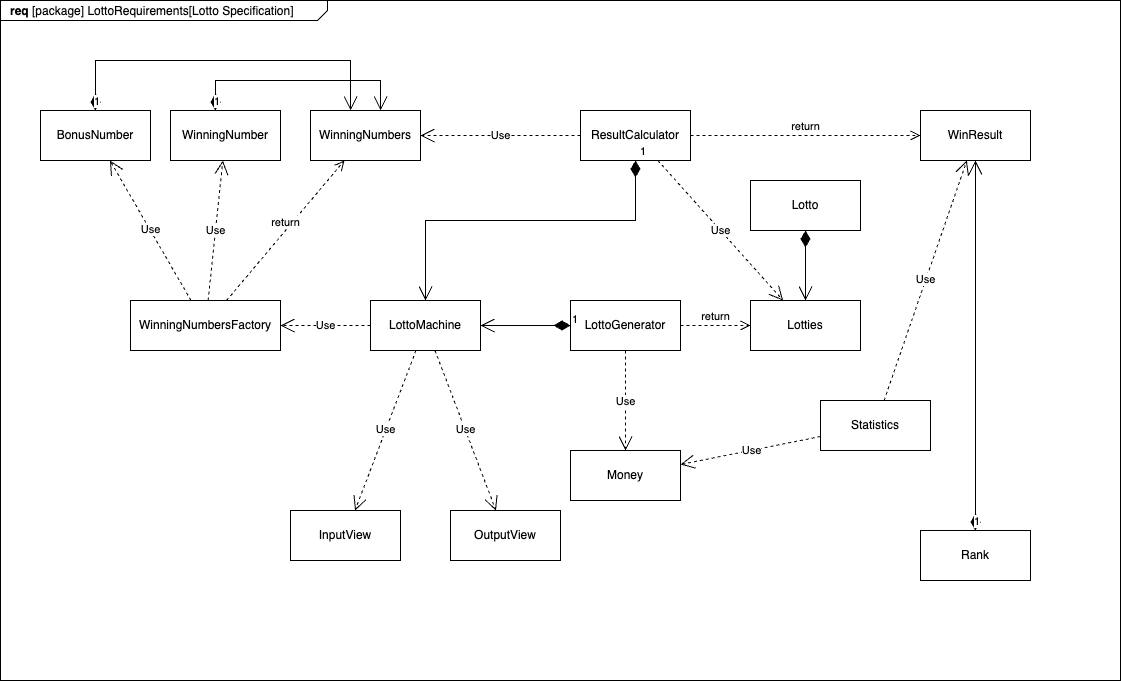

The diagram above was exported from draw.io. Its source (the exported page's mxGraphModel, read from the mxfile embedded in the PNG):
<mxGraphModel dx="1045" dy="1314" grid="1" gridSize="10" guides="1" tooltips="1" connect="1" arrows="1" fold="1" page="1" pageScale="1.5" pageWidth="1169" pageHeight="826" background="none" math="0" shadow="0">
  <root>
    <mxCell id="0" style=";html=1;" />
    <mxCell id="1" style=";html=1;" parent="0" />
    <mxCell id="1672d66443f91eb5-1" value="&lt;p style=&quot;margin: 0px ; margin-top: 4px ; margin-left: 10px ; text-align: left&quot;&gt;&lt;b&gt;req&lt;/b&gt; [package] LottoRequirements[Lotto Specification]&lt;/p&gt;&lt;div style=&quot;text-align: left;&quot;&gt;&lt;br&gt;&lt;/div&gt;" style="html=1;strokeWidth=1;shape=mxgraph.sysml.package;html=1;overflow=fill;whiteSpace=wrap;fillColor=none;gradientColor=none;fontSize=12;align=center;labelX=327.64;" parent="1" vertex="1">
      <mxGeometry x="410" y="350" width="1120" height="680" as="geometry" />
    </mxCell>
    <mxCell id="w1mVHtC6f9SQlsGQ9dl8-26" value="Lotties" style="html=1;whiteSpace=wrap;" vertex="1" parent="1">
      <mxGeometry x="1160" y="650" width="110" height="50" as="geometry" />
    </mxCell>
    <mxCell id="w1mVHtC6f9SQlsGQ9dl8-27" value="WinningNumber" style="html=1;whiteSpace=wrap;" vertex="1" parent="1">
      <mxGeometry x="580" y="460" width="110" height="50" as="geometry" />
    </mxCell>
    <mxCell id="w1mVHtC6f9SQlsGQ9dl8-28" value="BonusNumber" style="html=1;whiteSpace=wrap;" vertex="1" parent="1">
      <mxGeometry x="450" y="460" width="110" height="50" as="geometry" />
    </mxCell>
    <mxCell id="w1mVHtC6f9SQlsGQ9dl8-29" value="WinningNumbers" style="html=1;whiteSpace=wrap;" vertex="1" parent="1">
      <mxGeometry x="720" y="460" width="110" height="50" as="geometry" />
    </mxCell>
    <mxCell id="w1mVHtC6f9SQlsGQ9dl8-30" value="Money" style="html=1;whiteSpace=wrap;" vertex="1" parent="1">
      <mxGeometry x="980" y="800" width="110" height="50" as="geometry" />
    </mxCell>
    <mxCell id="w1mVHtC6f9SQlsGQ9dl8-31" value="LottoMachine" style="html=1;whiteSpace=wrap;" vertex="1" parent="1">
      <mxGeometry x="780" y="650" width="110" height="50" as="geometry" />
    </mxCell>
    <mxCell id="w1mVHtC6f9SQlsGQ9dl8-32" value="LottoGenerator" style="html=1;whiteSpace=wrap;" vertex="1" parent="1">
      <mxGeometry x="980" y="650" width="110" height="50" as="geometry" />
    </mxCell>
    <mxCell id="w1mVHtC6f9SQlsGQ9dl8-33" value="WinResult" style="html=1;whiteSpace=wrap;" vertex="1" parent="1">
      <mxGeometry x="1330" y="460" width="110" height="50" as="geometry" />
    </mxCell>
    <mxCell id="w1mVHtC6f9SQlsGQ9dl8-38" value="Use" style="endArrow=open;endSize=12;dashed=1;html=1;rounded=0;" edge="1" parent="1" source="w1mVHtC6f9SQlsGQ9dl8-32" target="w1mVHtC6f9SQlsGQ9dl8-30">
      <mxGeometry width="160" relative="1" as="geometry">
        <mxPoint x="810" y="630" as="sourcePoint" />
        <mxPoint x="1100" y="280" as="targetPoint" />
      </mxGeometry>
    </mxCell>
    <mxCell id="w1mVHtC6f9SQlsGQ9dl8-40" value="1" style="endArrow=open;html=1;endSize=12;startArrow=diamondThin;startSize=14;startFill=1;edgeStyle=orthogonalEdgeStyle;align=left;verticalAlign=bottom;rounded=0;" edge="1" parent="1" source="w1mVHtC6f9SQlsGQ9dl8-25" target="w1mVHtC6f9SQlsGQ9dl8-26">
      <mxGeometry x="-1" y="3" relative="1" as="geometry">
        <mxPoint x="1100" y="560" as="sourcePoint" />
        <mxPoint x="1260" y="560" as="targetPoint" />
      </mxGeometry>
    </mxCell>
    <mxCell id="w1mVHtC6f9SQlsGQ9dl8-41" value="Statistics" style="html=1;whiteSpace=wrap;" vertex="1" parent="1">
      <mxGeometry x="1230" y="750" width="110" height="50" as="geometry" />
    </mxCell>
    <mxCell id="w1mVHtC6f9SQlsGQ9dl8-42" value="Rank" style="html=1;whiteSpace=wrap;" vertex="1" parent="1">
      <mxGeometry x="1330" y="880" width="110" height="50" as="geometry" />
    </mxCell>
    <mxCell id="w1mVHtC6f9SQlsGQ9dl8-43" value="InputView" style="html=1;whiteSpace=wrap;" vertex="1" parent="1">
      <mxGeometry x="700" y="860" width="110" height="50" as="geometry" />
    </mxCell>
    <mxCell id="w1mVHtC6f9SQlsGQ9dl8-44" value="1" style="endArrow=open;html=1;endSize=12;startArrow=diamondThin;startSize=14;startFill=1;edgeStyle=orthogonalEdgeStyle;align=left;verticalAlign=bottom;rounded=0;" edge="1" parent="1" source="w1mVHtC6f9SQlsGQ9dl8-42" target="w1mVHtC6f9SQlsGQ9dl8-33">
      <mxGeometry x="-1" y="3" relative="1" as="geometry">
        <mxPoint x="1380" y="740" as="sourcePoint" />
        <mxPoint x="1540" y="740" as="targetPoint" />
        <mxPoint as="offset" />
      </mxGeometry>
    </mxCell>
    <mxCell id="w1mVHtC6f9SQlsGQ9dl8-51" value="Use" style="endArrow=open;endSize=12;dashed=1;html=1;rounded=0;" edge="1" parent="1" source="w1mVHtC6f9SQlsGQ9dl8-41" target="w1mVHtC6f9SQlsGQ9dl8-30">
      <mxGeometry width="160" relative="1" as="geometry">
        <mxPoint x="1260" y="850" as="sourcePoint" />
        <mxPoint x="1420" y="850" as="targetPoint" />
      </mxGeometry>
    </mxCell>
    <mxCell id="w1mVHtC6f9SQlsGQ9dl8-54" value="Use" style="endArrow=open;endSize=12;dashed=1;html=1;rounded=0;" edge="1" parent="1" source="w1mVHtC6f9SQlsGQ9dl8-41" target="w1mVHtC6f9SQlsGQ9dl8-33">
      <mxGeometry width="160" relative="1" as="geometry">
        <mxPoint x="910" y="770" as="sourcePoint" />
        <mxPoint x="1070" y="770" as="targetPoint" />
      </mxGeometry>
    </mxCell>
    <mxCell id="w1mVHtC6f9SQlsGQ9dl8-55" value="Use" style="endArrow=open;endSize=12;dashed=1;html=1;rounded=0;" edge="1" parent="1" source="w1mVHtC6f9SQlsGQ9dl8-59" target="w1mVHtC6f9SQlsGQ9dl8-26">
      <mxGeometry width="160" relative="1" as="geometry">
        <mxPoint x="910" y="770" as="sourcePoint" />
        <mxPoint x="1070" y="770" as="targetPoint" />
      </mxGeometry>
    </mxCell>
    <mxCell id="w1mVHtC6f9SQlsGQ9dl8-56" value="Use" style="endArrow=open;endSize=12;dashed=1;html=1;rounded=0;" edge="1" parent="1" source="w1mVHtC6f9SQlsGQ9dl8-59" target="w1mVHtC6f9SQlsGQ9dl8-29">
      <mxGeometry x="0.0037" width="160" relative="1" as="geometry">
        <mxPoint x="910" y="770" as="sourcePoint" />
        <mxPoint x="1070" y="770" as="targetPoint" />
        <mxPoint as="offset" />
      </mxGeometry>
    </mxCell>
    <mxCell id="w1mVHtC6f9SQlsGQ9dl8-57" value="1" style="endArrow=open;html=1;endSize=12;startArrow=diamondThin;startSize=14;startFill=1;edgeStyle=orthogonalEdgeStyle;align=left;verticalAlign=bottom;rounded=0;" edge="1" parent="1" source="w1mVHtC6f9SQlsGQ9dl8-27" target="w1mVHtC6f9SQlsGQ9dl8-29">
      <mxGeometry x="-1" y="3" relative="1" as="geometry">
        <mxPoint x="800" y="720" as="sourcePoint" />
        <mxPoint x="960" y="720" as="targetPoint" />
        <Array as="points">
          <mxPoint x="625" y="430" />
          <mxPoint x="790" y="430" />
        </Array>
      </mxGeometry>
    </mxCell>
    <mxCell id="w1mVHtC6f9SQlsGQ9dl8-58" value="1" style="endArrow=open;html=1;endSize=12;startArrow=diamondThin;startSize=14;startFill=1;edgeStyle=orthogonalEdgeStyle;align=left;verticalAlign=bottom;rounded=0;" edge="1" parent="1" source="w1mVHtC6f9SQlsGQ9dl8-28" target="w1mVHtC6f9SQlsGQ9dl8-29">
      <mxGeometry x="-1" y="3" relative="1" as="geometry">
        <mxPoint x="800" y="720" as="sourcePoint" />
        <mxPoint x="960" y="720" as="targetPoint" />
        <Array as="points">
          <mxPoint x="505" y="410" />
          <mxPoint x="760" y="410" />
        </Array>
      </mxGeometry>
    </mxCell>
    <mxCell id="w1mVHtC6f9SQlsGQ9dl8-59" value="ResultCalculator" style="html=1;whiteSpace=wrap;" vertex="1" parent="1">
      <mxGeometry x="990" y="460" width="110" height="50" as="geometry" />
    </mxCell>
    <mxCell id="w1mVHtC6f9SQlsGQ9dl8-60" value="return" style="html=1;verticalAlign=bottom;endArrow=open;dashed=1;endSize=8;curved=0;rounded=0;" edge="1" parent="1" source="w1mVHtC6f9SQlsGQ9dl8-59" target="w1mVHtC6f9SQlsGQ9dl8-33">
      <mxGeometry relative="1" as="geometry">
        <mxPoint x="1130" y="590" as="sourcePoint" />
        <mxPoint x="1050" y="590" as="targetPoint" />
      </mxGeometry>
    </mxCell>
    <mxCell id="w1mVHtC6f9SQlsGQ9dl8-25" value="Lotto" style="html=1;whiteSpace=wrap;" vertex="1" parent="1">
      <mxGeometry x="1160" y="530" width="110" height="50" as="geometry" />
    </mxCell>
    <mxCell id="w1mVHtC6f9SQlsGQ9dl8-64" value="return" style="html=1;verticalAlign=bottom;endArrow=open;dashed=1;endSize=8;curved=0;rounded=0;" edge="1" parent="1" source="w1mVHtC6f9SQlsGQ9dl8-32" target="w1mVHtC6f9SQlsGQ9dl8-26">
      <mxGeometry relative="1" as="geometry">
        <mxPoint x="1060" y="600" as="sourcePoint" />
        <mxPoint x="980" y="600" as="targetPoint" />
      </mxGeometry>
    </mxCell>
    <mxCell id="w1mVHtC6f9SQlsGQ9dl8-67" value="1" style="endArrow=open;html=1;endSize=12;startArrow=diamondThin;startSize=14;startFill=1;edgeStyle=orthogonalEdgeStyle;align=left;verticalAlign=bottom;rounded=0;" edge="1" parent="1" source="w1mVHtC6f9SQlsGQ9dl8-32" target="w1mVHtC6f9SQlsGQ9dl8-31">
      <mxGeometry x="-1" y="3" relative="1" as="geometry">
        <mxPoint x="930" y="730" as="sourcePoint" />
        <mxPoint x="1090" y="730" as="targetPoint" />
      </mxGeometry>
    </mxCell>
    <mxCell id="w1mVHtC6f9SQlsGQ9dl8-68" value="1" style="endArrow=open;html=1;endSize=12;startArrow=diamondThin;startSize=14;startFill=1;edgeStyle=orthogonalEdgeStyle;align=left;verticalAlign=bottom;rounded=0;" edge="1" parent="1" source="w1mVHtC6f9SQlsGQ9dl8-59" target="w1mVHtC6f9SQlsGQ9dl8-31">
      <mxGeometry x="-1" y="3" relative="1" as="geometry">
        <mxPoint x="760" y="740" as="sourcePoint" />
        <mxPoint x="920" y="740" as="targetPoint" />
        <Array as="points">
          <mxPoint x="1045" y="570" />
          <mxPoint x="835" y="570" />
        </Array>
      </mxGeometry>
    </mxCell>
    <mxCell id="w1mVHtC6f9SQlsGQ9dl8-69" value="Use" style="endArrow=open;endSize=12;dashed=1;html=1;rounded=0;" edge="1" parent="1" source="w1mVHtC6f9SQlsGQ9dl8-31" target="w1mVHtC6f9SQlsGQ9dl8-43">
      <mxGeometry x="-0.004" width="160" relative="1" as="geometry">
        <mxPoint x="740" y="730" as="sourcePoint" />
        <mxPoint x="900" y="730" as="targetPoint" />
        <mxPoint as="offset" />
      </mxGeometry>
    </mxCell>
    <mxCell id="w1mVHtC6f9SQlsGQ9dl8-102" value="WinningNumbersFactory" style="html=1;whiteSpace=wrap;" vertex="1" parent="1">
      <mxGeometry x="540" y="650" width="150" height="50" as="geometry" />
    </mxCell>
    <mxCell id="w1mVHtC6f9SQlsGQ9dl8-103" value="return" style="html=1;verticalAlign=bottom;endArrow=open;dashed=1;endSize=8;curved=0;rounded=0;" edge="1" parent="1" source="w1mVHtC6f9SQlsGQ9dl8-102" target="w1mVHtC6f9SQlsGQ9dl8-29">
      <mxGeometry relative="1" as="geometry">
        <mxPoint x="720" y="730" as="sourcePoint" />
        <mxPoint x="640" y="730" as="targetPoint" />
      </mxGeometry>
    </mxCell>
    <mxCell id="w1mVHtC6f9SQlsGQ9dl8-104" value="Use" style="endArrow=open;endSize=12;dashed=1;html=1;rounded=0;" edge="1" parent="1" source="w1mVHtC6f9SQlsGQ9dl8-31" target="w1mVHtC6f9SQlsGQ9dl8-102">
      <mxGeometry width="160" relative="1" as="geometry">
        <mxPoint x="730" y="780" as="sourcePoint" />
        <mxPoint x="890" y="780" as="targetPoint" />
      </mxGeometry>
    </mxCell>
    <mxCell id="w1mVHtC6f9SQlsGQ9dl8-105" value="Use" style="endArrow=open;endSize=12;dashed=1;html=1;rounded=0;" edge="1" parent="1" source="w1mVHtC6f9SQlsGQ9dl8-102" target="w1mVHtC6f9SQlsGQ9dl8-28">
      <mxGeometry x="0.0065" width="160" relative="1" as="geometry">
        <mxPoint x="600" y="750" as="sourcePoint" />
        <mxPoint x="760" y="750" as="targetPoint" />
        <mxPoint as="offset" />
      </mxGeometry>
    </mxCell>
    <mxCell id="w1mVHtC6f9SQlsGQ9dl8-106" value="Use" style="endArrow=open;endSize=12;dashed=1;html=1;rounded=0;" edge="1" parent="1" source="w1mVHtC6f9SQlsGQ9dl8-102" target="w1mVHtC6f9SQlsGQ9dl8-27">
      <mxGeometry x="0.0065" width="160" relative="1" as="geometry">
        <mxPoint x="609" y="660" as="sourcePoint" />
        <mxPoint x="551" y="570" as="targetPoint" />
        <mxPoint as="offset" />
      </mxGeometry>
    </mxCell>
    <mxCell id="w1mVHtC6f9SQlsGQ9dl8-107" value="OutputView" style="html=1;whiteSpace=wrap;" vertex="1" parent="1">
      <mxGeometry x="860" y="860" width="110" height="50" as="geometry" />
    </mxCell>
    <mxCell id="w1mVHtC6f9SQlsGQ9dl8-108" value="Use" style="endArrow=open;endSize=12;dashed=1;html=1;rounded=0;" edge="1" parent="1" source="w1mVHtC6f9SQlsGQ9dl8-31" target="w1mVHtC6f9SQlsGQ9dl8-107">
      <mxGeometry x="-0.004" width="160" relative="1" as="geometry">
        <mxPoint x="835" y="710" as="sourcePoint" />
        <mxPoint x="775" y="870" as="targetPoint" />
        <mxPoint as="offset" />
      </mxGeometry>
    </mxCell>
  </root>
</mxGraphModel>